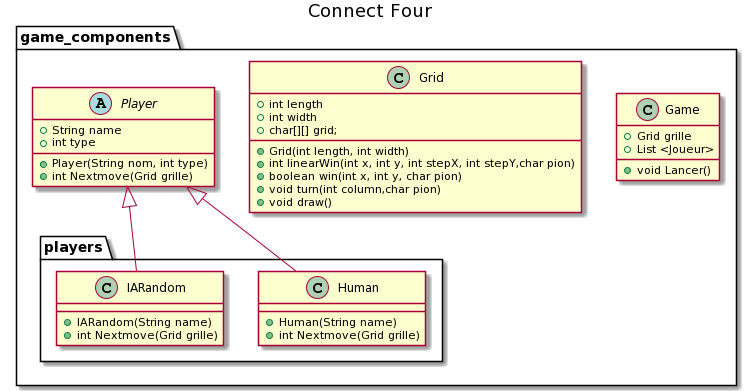

The diagram above was rendered by PlantUML. Its source (embedded in the PNG):
@startuml
title Connect Four

package game_components{

class Game {
  +Grid grille
  +List <Joueur>
  +void Lancer()
}

class Grid{
    +int length
    +int width
    +char[][] grid;
    
    +Grid(int length, int width)
    +int linearWin(int x, int y, int stepX, int stepY,char pion)
    +boolean win(int x, int y, char pion)
    +void turn(int column,char pion)
    +void draw()
    
}

abstract class Player{
    +String name
    +int type
    
    +Player(String nom, int type)
    +int Nextmove(Grid grille)
}

package players{
class Human{
    +Human(String name)
    +int Nextmove(Grid grille)
}

class IARandom{
    +IARandom(String name)
    +int Nextmove(Grid grille)
}
}
}

Player <|-down- IARandom
Player <|-down- Human
@enduml